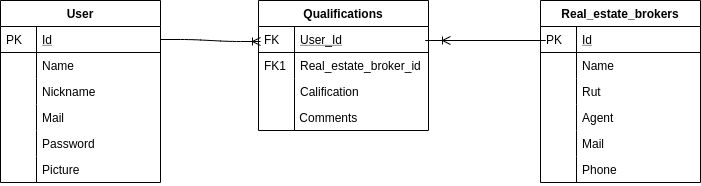

The diagram above was exported from draw.io. Its source (the exported page's mxGraphModel, read from the mxfile embedded in the PNG):
<mxGraphModel dx="1102" dy="594" grid="1" gridSize="10" guides="1" tooltips="1" connect="1" arrows="1" fold="1" page="1" pageScale="1" pageWidth="827" pageHeight="1169" math="0" shadow="0">
  <root>
    <mxCell id="WIyWlLk6GJQsqaUBKTNV-0" />
    <mxCell id="WIyWlLk6GJQsqaUBKTNV-1" parent="WIyWlLk6GJQsqaUBKTNV-0" />
    <mxCell id="zkfFHV4jXpPFQw0GAbJ--51" value="User" style="swimlane;fontStyle=1;childLayout=stackLayout;horizontal=1;startSize=26;horizontalStack=0;resizeParent=1;resizeLast=0;collapsible=1;marginBottom=0;rounded=0;shadow=0;strokeWidth=1;" parent="WIyWlLk6GJQsqaUBKTNV-1" vertex="1">
      <mxGeometry x="70" y="120" width="160" height="182" as="geometry">
        <mxRectangle x="20" y="80" width="160" height="26" as="alternateBounds" />
      </mxGeometry>
    </mxCell>
    <mxCell id="mUnPsRqlMAOxRNCoVXMH-12" value="Id" style="shape=partialRectangle;top=0;left=0;right=0;bottom=1;align=left;verticalAlign=top;fillColor=none;spacingLeft=40;spacingRight=4;overflow=hidden;rotatable=0;points=[[0,0.5],[1,0.5]];portConstraint=eastwest;dropTarget=0;rounded=0;shadow=0;strokeWidth=1;fontStyle=4" vertex="1" parent="zkfFHV4jXpPFQw0GAbJ--51">
      <mxGeometry y="26" width="160" height="26" as="geometry" />
    </mxCell>
    <mxCell id="mUnPsRqlMAOxRNCoVXMH-13" value="PK" style="shape=partialRectangle;top=0;left=0;bottom=0;fillColor=none;align=left;verticalAlign=top;spacingLeft=4;spacingRight=4;overflow=hidden;rotatable=0;points=[];portConstraint=eastwest;part=1;" vertex="1" connectable="0" parent="mUnPsRqlMAOxRNCoVXMH-12">
      <mxGeometry width="36" height="26" as="geometry" />
    </mxCell>
    <mxCell id="mUnPsRqlMAOxRNCoVXMH-14" value="Name" style="shape=partialRectangle;top=0;left=0;right=0;bottom=0;align=left;verticalAlign=top;fillColor=none;spacingLeft=40;spacingRight=4;overflow=hidden;rotatable=0;points=[[0,0.5],[1,0.5]];portConstraint=eastwest;dropTarget=0;rounded=0;shadow=0;strokeWidth=1;" vertex="1" parent="zkfFHV4jXpPFQw0GAbJ--51">
      <mxGeometry y="52" width="160" height="26" as="geometry" />
    </mxCell>
    <mxCell id="mUnPsRqlMAOxRNCoVXMH-15" value="" style="shape=partialRectangle;top=0;left=0;bottom=0;fillColor=none;align=left;verticalAlign=top;spacingLeft=4;spacingRight=4;overflow=hidden;rotatable=0;points=[];portConstraint=eastwest;part=1;" vertex="1" connectable="0" parent="mUnPsRqlMAOxRNCoVXMH-14">
      <mxGeometry width="36" height="26" as="geometry" />
    </mxCell>
    <mxCell id="mUnPsRqlMAOxRNCoVXMH-16" value="Nickname" style="shape=partialRectangle;top=0;left=0;right=0;bottom=0;align=left;verticalAlign=top;fillColor=none;spacingLeft=40;spacingRight=4;overflow=hidden;rotatable=0;points=[[0,0.5],[1,0.5]];portConstraint=eastwest;dropTarget=0;rounded=0;shadow=0;strokeWidth=1;" vertex="1" parent="zkfFHV4jXpPFQw0GAbJ--51">
      <mxGeometry y="78" width="160" height="26" as="geometry" />
    </mxCell>
    <mxCell id="mUnPsRqlMAOxRNCoVXMH-17" value="" style="shape=partialRectangle;top=0;left=0;bottom=0;fillColor=none;align=left;verticalAlign=top;spacingLeft=4;spacingRight=4;overflow=hidden;rotatable=0;points=[];portConstraint=eastwest;part=1;" vertex="1" connectable="0" parent="mUnPsRqlMAOxRNCoVXMH-16">
      <mxGeometry width="36" height="26" as="geometry" />
    </mxCell>
    <mxCell id="zkfFHV4jXpPFQw0GAbJ--54" value="Mail" style="shape=partialRectangle;top=0;left=0;right=0;bottom=0;align=left;verticalAlign=top;fillColor=none;spacingLeft=40;spacingRight=4;overflow=hidden;rotatable=0;points=[[0,0.5],[1,0.5]];portConstraint=eastwest;dropTarget=0;rounded=0;shadow=0;strokeWidth=1;" parent="zkfFHV4jXpPFQw0GAbJ--51" vertex="1">
      <mxGeometry y="104" width="160" height="26" as="geometry" />
    </mxCell>
    <mxCell id="zkfFHV4jXpPFQw0GAbJ--55" value="" style="shape=partialRectangle;top=0;left=0;bottom=0;fillColor=none;align=left;verticalAlign=top;spacingLeft=4;spacingRight=4;overflow=hidden;rotatable=0;points=[];portConstraint=eastwest;part=1;" parent="zkfFHV4jXpPFQw0GAbJ--54" vertex="1" connectable="0">
      <mxGeometry width="36" height="26" as="geometry" />
    </mxCell>
    <mxCell id="mUnPsRqlMAOxRNCoVXMH-26" value="Password" style="shape=partialRectangle;top=0;left=0;right=0;bottom=0;align=left;verticalAlign=top;fillColor=none;spacingLeft=40;spacingRight=4;overflow=hidden;rotatable=0;points=[[0,0.5],[1,0.5]];portConstraint=eastwest;dropTarget=0;rounded=0;shadow=0;strokeWidth=1;" vertex="1" parent="zkfFHV4jXpPFQw0GAbJ--51">
      <mxGeometry y="130" width="160" height="26" as="geometry" />
    </mxCell>
    <mxCell id="mUnPsRqlMAOxRNCoVXMH-27" value="" style="shape=partialRectangle;top=0;left=0;bottom=0;fillColor=none;align=left;verticalAlign=top;spacingLeft=4;spacingRight=4;overflow=hidden;rotatable=0;points=[];portConstraint=eastwest;part=1;" vertex="1" connectable="0" parent="mUnPsRqlMAOxRNCoVXMH-26">
      <mxGeometry width="36" height="26" as="geometry" />
    </mxCell>
    <mxCell id="mUnPsRqlMAOxRNCoVXMH-18" value="Picture" style="shape=partialRectangle;top=0;left=0;right=0;bottom=0;align=left;verticalAlign=top;fillColor=none;spacingLeft=40;spacingRight=4;overflow=hidden;rotatable=0;points=[[0,0.5],[1,0.5]];portConstraint=eastwest;dropTarget=0;rounded=0;shadow=0;strokeWidth=1;" vertex="1" parent="zkfFHV4jXpPFQw0GAbJ--51">
      <mxGeometry y="156" width="160" height="26" as="geometry" />
    </mxCell>
    <mxCell id="mUnPsRqlMAOxRNCoVXMH-19" value="" style="shape=partialRectangle;top=0;left=0;bottom=0;fillColor=none;align=left;verticalAlign=top;spacingLeft=4;spacingRight=4;overflow=hidden;rotatable=0;points=[];portConstraint=eastwest;part=1;" vertex="1" connectable="0" parent="mUnPsRqlMAOxRNCoVXMH-18">
      <mxGeometry width="36" height="26" as="geometry" />
    </mxCell>
    <mxCell id="zkfFHV4jXpPFQw0GAbJ--56" value="Qualifications" style="swimlane;fontStyle=1;childLayout=stackLayout;horizontal=1;startSize=26;horizontalStack=0;resizeParent=1;resizeLast=0;collapsible=1;marginBottom=0;rounded=0;shadow=0;strokeWidth=1;strokeColor=#000000;" parent="WIyWlLk6GJQsqaUBKTNV-1" vertex="1">
      <mxGeometry x="328" y="120" width="170" height="130" as="geometry">
        <mxRectangle x="260" y="80" width="160" height="26" as="alternateBounds" />
      </mxGeometry>
    </mxCell>
    <mxCell id="zkfFHV4jXpPFQw0GAbJ--57" value="User_Id" style="shape=partialRectangle;top=0;left=0;right=0;bottom=1;align=left;verticalAlign=top;fillColor=none;spacingLeft=40;spacingRight=4;overflow=hidden;rotatable=0;points=[[0,0.5],[1,0.5]];portConstraint=eastwest;dropTarget=0;rounded=0;shadow=0;strokeWidth=1;fontStyle=4" parent="zkfFHV4jXpPFQw0GAbJ--56" vertex="1">
      <mxGeometry y="26" width="170" height="26" as="geometry" />
    </mxCell>
    <mxCell id="zkfFHV4jXpPFQw0GAbJ--58" value="FK" style="shape=partialRectangle;top=0;left=0;bottom=0;fillColor=none;align=left;verticalAlign=top;spacingLeft=4;spacingRight=4;overflow=hidden;rotatable=0;points=[];portConstraint=eastwest;part=1;" parent="zkfFHV4jXpPFQw0GAbJ--57" vertex="1" connectable="0">
      <mxGeometry width="36" height="26" as="geometry" />
    </mxCell>
    <mxCell id="zkfFHV4jXpPFQw0GAbJ--59" value="Real_estate_broker_id" style="shape=partialRectangle;top=0;left=0;right=0;bottom=0;align=left;verticalAlign=top;fillColor=none;spacingLeft=40;spacingRight=4;overflow=hidden;rotatable=0;points=[[0,0.5],[1,0.5]];portConstraint=eastwest;dropTarget=0;rounded=0;shadow=0;strokeWidth=1;strokeColor=none;" parent="zkfFHV4jXpPFQw0GAbJ--56" vertex="1">
      <mxGeometry y="52" width="170" height="26" as="geometry" />
    </mxCell>
    <mxCell id="zkfFHV4jXpPFQw0GAbJ--60" value="FK1" style="shape=partialRectangle;top=0;left=0;bottom=0;fillColor=none;align=left;verticalAlign=top;spacingLeft=4;spacingRight=4;overflow=hidden;rotatable=0;points=[];portConstraint=eastwest;part=1;" parent="zkfFHV4jXpPFQw0GAbJ--59" vertex="1" connectable="0">
      <mxGeometry width="36" height="26" as="geometry" />
    </mxCell>
    <mxCell id="zkfFHV4jXpPFQw0GAbJ--61" value="Calification" style="shape=partialRectangle;top=0;left=0;right=0;bottom=0;align=left;verticalAlign=top;fillColor=none;spacingLeft=40;spacingRight=4;overflow=hidden;rotatable=0;points=[[0,0.5],[1,0.5]];portConstraint=eastwest;dropTarget=0;rounded=0;shadow=0;strokeWidth=1;" parent="zkfFHV4jXpPFQw0GAbJ--56" vertex="1">
      <mxGeometry y="78" width="170" height="52" as="geometry" />
    </mxCell>
    <mxCell id="zkfFHV4jXpPFQw0GAbJ--62" value="" style="shape=partialRectangle;top=0;left=0;bottom=0;fillColor=none;align=left;verticalAlign=top;spacingLeft=4;spacingRight=4;overflow=hidden;rotatable=0;points=[];portConstraint=eastwest;part=1;" parent="zkfFHV4jXpPFQw0GAbJ--61" vertex="1" connectable="0">
      <mxGeometry width="36" height="52" as="geometry" />
    </mxCell>
    <mxCell id="zkfFHV4jXpPFQw0GAbJ--64" value="Real_estate_brokers" style="swimlane;fontStyle=1;childLayout=stackLayout;horizontal=1;startSize=26;horizontalStack=0;resizeParent=1;resizeLast=0;collapsible=1;marginBottom=0;rounded=0;shadow=0;strokeWidth=1;" parent="WIyWlLk6GJQsqaUBKTNV-1" vertex="1">
      <mxGeometry x="610" y="120" width="160" height="182" as="geometry">
        <mxRectangle x="260" y="270" width="160" height="26" as="alternateBounds" />
      </mxGeometry>
    </mxCell>
    <mxCell id="zkfFHV4jXpPFQw0GAbJ--65" value="Id" style="shape=partialRectangle;top=0;left=0;right=0;bottom=1;align=left;verticalAlign=top;fillColor=none;spacingLeft=40;spacingRight=4;overflow=hidden;rotatable=0;points=[[0,0.5],[1,0.5]];portConstraint=eastwest;dropTarget=0;rounded=0;shadow=0;strokeWidth=1;fontStyle=4" parent="zkfFHV4jXpPFQw0GAbJ--64" vertex="1">
      <mxGeometry y="26" width="160" height="26" as="geometry" />
    </mxCell>
    <mxCell id="zkfFHV4jXpPFQw0GAbJ--66" value="PK" style="shape=partialRectangle;top=0;left=0;bottom=0;fillColor=none;align=left;verticalAlign=top;spacingLeft=4;spacingRight=4;overflow=hidden;rotatable=0;points=[];portConstraint=eastwest;part=1;" parent="zkfFHV4jXpPFQw0GAbJ--65" vertex="1" connectable="0">
      <mxGeometry width="36" height="26" as="geometry" />
    </mxCell>
    <mxCell id="zkfFHV4jXpPFQw0GAbJ--67" value="Name" style="shape=partialRectangle;top=0;left=0;right=0;bottom=0;align=left;verticalAlign=top;fillColor=none;spacingLeft=40;spacingRight=4;overflow=hidden;rotatable=0;points=[[0,0.5],[1,0.5]];portConstraint=eastwest;dropTarget=0;rounded=0;shadow=0;strokeWidth=1;" parent="zkfFHV4jXpPFQw0GAbJ--64" vertex="1">
      <mxGeometry y="52" width="160" height="26" as="geometry" />
    </mxCell>
    <mxCell id="zkfFHV4jXpPFQw0GAbJ--68" value="" style="shape=partialRectangle;top=0;left=0;bottom=0;fillColor=none;align=left;verticalAlign=top;spacingLeft=4;spacingRight=4;overflow=hidden;rotatable=0;points=[];portConstraint=eastwest;part=1;" parent="zkfFHV4jXpPFQw0GAbJ--67" vertex="1" connectable="0">
      <mxGeometry width="36" height="26" as="geometry" />
    </mxCell>
    <mxCell id="zkfFHV4jXpPFQw0GAbJ--69" value="Rut" style="shape=partialRectangle;top=0;left=0;right=0;bottom=0;align=left;verticalAlign=top;fillColor=none;spacingLeft=40;spacingRight=4;overflow=hidden;rotatable=0;points=[[0,0.5],[1,0.5]];portConstraint=eastwest;dropTarget=0;rounded=0;shadow=0;strokeWidth=1;" parent="zkfFHV4jXpPFQw0GAbJ--64" vertex="1">
      <mxGeometry y="78" width="160" height="26" as="geometry" />
    </mxCell>
    <mxCell id="zkfFHV4jXpPFQw0GAbJ--70" value="" style="shape=partialRectangle;top=0;left=0;bottom=0;fillColor=none;align=left;verticalAlign=top;spacingLeft=4;spacingRight=4;overflow=hidden;rotatable=0;points=[];portConstraint=eastwest;part=1;" parent="zkfFHV4jXpPFQw0GAbJ--69" vertex="1" connectable="0">
      <mxGeometry width="36" height="26" as="geometry" />
    </mxCell>
    <mxCell id="mUnPsRqlMAOxRNCoVXMH-8" value="Agent" style="shape=partialRectangle;top=0;left=0;right=0;bottom=0;align=left;verticalAlign=top;fillColor=none;spacingLeft=40;spacingRight=4;overflow=hidden;rotatable=0;points=[[0,0.5],[1,0.5]];portConstraint=eastwest;dropTarget=0;rounded=0;shadow=0;strokeWidth=1;" vertex="1" parent="zkfFHV4jXpPFQw0GAbJ--64">
      <mxGeometry y="104" width="160" height="26" as="geometry" />
    </mxCell>
    <mxCell id="mUnPsRqlMAOxRNCoVXMH-9" value="" style="shape=partialRectangle;top=0;left=0;bottom=0;fillColor=none;align=left;verticalAlign=top;spacingLeft=4;spacingRight=4;overflow=hidden;rotatable=0;points=[];portConstraint=eastwest;part=1;" vertex="1" connectable="0" parent="mUnPsRqlMAOxRNCoVXMH-8">
      <mxGeometry width="36" height="26" as="geometry" />
    </mxCell>
    <mxCell id="mUnPsRqlMAOxRNCoVXMH-33" value="Mail" style="shape=partialRectangle;top=0;left=0;right=0;bottom=0;align=left;verticalAlign=top;fillColor=none;spacingLeft=40;spacingRight=4;overflow=hidden;rotatable=0;points=[[0,0.5],[1,0.5]];portConstraint=eastwest;dropTarget=0;rounded=0;shadow=0;strokeWidth=1;" vertex="1" parent="zkfFHV4jXpPFQw0GAbJ--64">
      <mxGeometry y="130" width="160" height="26" as="geometry" />
    </mxCell>
    <mxCell id="mUnPsRqlMAOxRNCoVXMH-34" value="" style="shape=partialRectangle;top=0;left=0;bottom=0;fillColor=none;align=left;verticalAlign=top;spacingLeft=4;spacingRight=4;overflow=hidden;rotatable=0;points=[];portConstraint=eastwest;part=1;" vertex="1" connectable="0" parent="mUnPsRqlMAOxRNCoVXMH-33">
      <mxGeometry width="36" height="26" as="geometry" />
    </mxCell>
    <mxCell id="mUnPsRqlMAOxRNCoVXMH-35" value="Phone" style="shape=partialRectangle;top=0;left=0;right=0;bottom=0;align=left;verticalAlign=top;fillColor=none;spacingLeft=40;spacingRight=4;overflow=hidden;rotatable=0;points=[[0,0.5],[1,0.5]];portConstraint=eastwest;dropTarget=0;rounded=0;shadow=0;strokeWidth=1;" vertex="1" parent="zkfFHV4jXpPFQw0GAbJ--64">
      <mxGeometry y="156" width="160" height="26" as="geometry" />
    </mxCell>
    <mxCell id="mUnPsRqlMAOxRNCoVXMH-36" value="" style="shape=partialRectangle;top=0;left=0;bottom=0;fillColor=none;align=left;verticalAlign=top;spacingLeft=4;spacingRight=4;overflow=hidden;rotatable=0;points=[];portConstraint=eastwest;part=1;" vertex="1" connectable="0" parent="mUnPsRqlMAOxRNCoVXMH-35">
      <mxGeometry width="36" height="26" as="geometry" />
    </mxCell>
    <mxCell id="mUnPsRqlMAOxRNCoVXMH-24" value=" Comments" style="text;strokeColor=none;fillColor=none;spacingLeft=4;spacingRight=4;overflow=hidden;rotatable=0;points=[[0,0.5],[1,0.5]];portConstraint=eastwest;fontSize=12;" vertex="1" parent="WIyWlLk6GJQsqaUBKTNV-1">
      <mxGeometry x="360" y="224" width="130" height="26" as="geometry" />
    </mxCell>
    <mxCell id="mUnPsRqlMAOxRNCoVXMH-31" value="" style="edgeStyle=entityRelationEdgeStyle;fontSize=12;html=1;endArrow=ERoneToMany;exitX=1;exitY=0.5;exitDx=0;exitDy=0;" edge="1" parent="WIyWlLk6GJQsqaUBKTNV-1" source="mUnPsRqlMAOxRNCoVXMH-12">
      <mxGeometry width="100" height="100" relative="1" as="geometry">
        <mxPoint x="230" y="261" as="sourcePoint" />
        <mxPoint x="330" y="161" as="targetPoint" />
      </mxGeometry>
    </mxCell>
    <mxCell id="mUnPsRqlMAOxRNCoVXMH-32" value="" style="edgeStyle=entityRelationEdgeStyle;fontSize=12;html=1;endArrow=ERoneToMany;" edge="1" parent="WIyWlLk6GJQsqaUBKTNV-1">
      <mxGeometry width="100" height="100" relative="1" as="geometry">
        <mxPoint x="590" y="160" as="sourcePoint" />
        <mxPoint x="520" y="160" as="targetPoint" />
      </mxGeometry>
    </mxCell>
  </root>
</mxGraphModel>